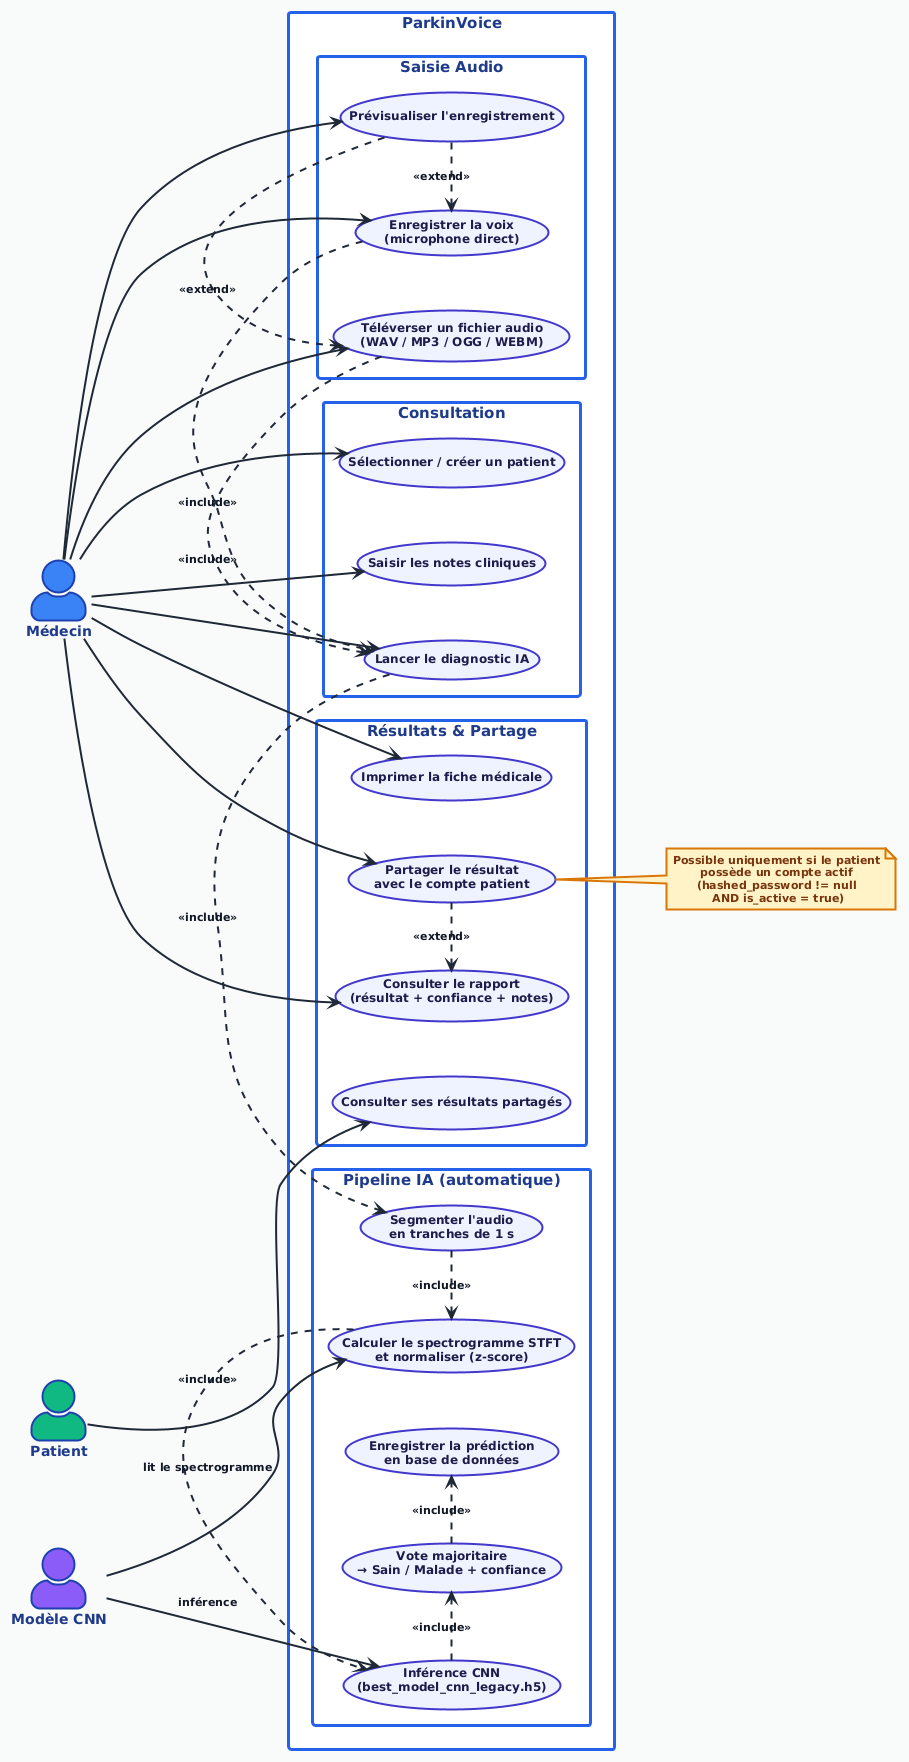

The diagram above was rendered by PlantUML. Its source (embedded in the PNG):
@startuml
!theme plain
left to right direction
skinparam actorStyle awesome

' ===== FOND GLOBAL =====
skinparam backgroundColor #F9FAFB
skinparam defaultFontName Arial
skinparam defaultFontSize 13
skinparam defaultFontColor #111827
skinparam defaultFontStyle bold
skinparam defaultTextAlignment center

' ===== ACTEURS (gras + couleurs) =====
skinparam actor {
  BackgroundColor #DBEAFE
  BorderColor #1E40AF
  BorderThickness 2
  FontColor #1E3A8A
  FontStyle bold
  FontSize 14
}

' ===== USE CASES (texte sombre + gras) =====
skinparam usecase {
  BackgroundColor #EEF2FF
  BorderColor #4338CA
  BorderThickness 2
  FontColor #1E1B4B
  FontStyle bold
  FontSize 12
}

' ===== FLÈCHES (épaisses + gras) =====
skinparam arrow {
  Color #1F2937
  FontColor #111827
  FontStyle bold
  FontSize 11
  Thickness 2
}

' ===== PACKAGES (bordures épaisses) =====
skinparam package {
  BackgroundColor #F3F4F6
  BorderColor #4B5563
  BorderThickness 2
  FontColor #111827
  FontStyle bold
  FontSize 13
}

' ===== RECTANGLE SYSTÈME =====
skinparam rectangle {
  BackgroundColor #FFFFFF
  BorderColor #2563EB
  BorderThickness 3
  FontColor #1E3A8A
  FontStyle bold
  FontSize 15
}

' ===== NOTES =====
skinparam note {
  BackgroundColor #FEF3C7
  BorderColor #D97706
  BorderThickness 2
  FontColor #78350F
  FontStyle bold
  FontSize 11
}

' ===== STÉRÉOTYPES <<include>> et <<extend>> =====
skinparam stereotypeCBackgroundColor #DDD6FE
skinparam stereotypeCBorderColor #6D28D9
skinparam stereotypeCFontColor #4C1D95
skinparam stereotypeCFontStyle bold

' ===== LAYOUT =====
skinparam packageStyle rectangle
skinparam nodesep 55
skinparam ranksep 70
skinparam shadowing false

' ===== ACTEURS =====
actor "Médecin" as Doctor #3B82F6
actor "Patient" as Patient #10B981
actor "Modèle CNN" as CNN #8B5CF6

rectangle "ParkinVoice" {

  package "Saisie Audio" {
    usecase "Enregistrer la voix\n(microphone direct)" as UC1
    usecase "Téléverser un fichier audio\n(WAV / MP3 / OGG / WEBM)" as UC2
    usecase "Prévisualiser l'enregistrement" as UC3
  }

  package "Consultation" {
    usecase "Sélectionner / créer un patient" as UC4
    usecase "Saisir les notes cliniques" as UC5
    usecase "Lancer le diagnostic IA" as UC6
  }

  package "Pipeline IA (automatique)" {
    usecase "Segmenter l'audio\nen tranches de 1 s" as UC7
    usecase "Calculer le spectrogramme STFT\net normaliser (z-score)" as UC8
    usecase "Inférence CNN\n(best_model_cnn_legacy.h5)" as UC9
    usecase "Vote majoritaire\n→ Sain / Malade + confiance" as UC10
    usecase "Enregistrer la prédiction\nen base de données" as UC11
  }

  package "Résultats & Partage" {
    usecase "Consulter le rapport\n(résultat + confiance + notes)" as UC12
    usecase "Imprimer la fiche médicale" as UC13
    usecase "Partager le résultat\navec le compte patient" as UC14
    usecase "Consulter ses résultats partagés" as UC15
  }
}

' --- Médecin ---
Doctor --> UC1
Doctor --> UC2
Doctor --> UC3
Doctor --> UC4
Doctor --> UC5
Doctor --> UC6
Doctor --> UC12
Doctor --> UC13
Doctor --> UC14

' --- Chaîne include : lancer → pipeline ---
UC6 .> UC7  : <<include>>
UC7 .> UC8  : <<include>>
UC8 .> UC9  : <<include>>
UC9 .> UC10 : <<include>>
UC10 .> UC11 : <<include>>

' --- Audio optionnel (sens UML correct) ---
UC3 .> UC1 : <<extend>>
UC3 .> UC2 : <<extend>>

' --- Audio obligatoire ---
UC1 .> UC6 : <<include>>
UC2 .> UC6 : <<include>>

' --- Partage conditionnel ---
UC14 .> UC12 : <<extend>>

' --- CNN ---
CNN --> UC8 : lit le spectrogramme
CNN --> UC9 : inférence

' --- Patient ---
Patient --> UC15


note right of UC14
  Possible uniquement si le patient
  possède un compte actif
  (hashed_password != null
   AND is_active = true)
end note
@enduml